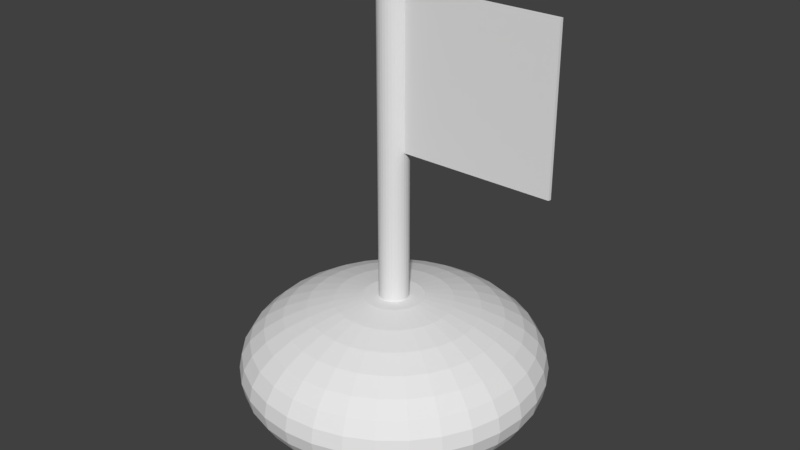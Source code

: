 # Source: Buoy.blend  (saved by Blender 2.79.0; exported with 4.5.12 LTS)
import bpy
from mathutils import Matrix  # noqa: F401  (used for matrix-valued properties, if any)

bpy.ops.wm.read_factory_settings(use_empty=True)
scene = bpy.context.scene
scene.name = 'Scene'

# ---- collections
col_collection_1 = bpy.data.collections.new('Collection 1'); scene.collection.children.link(col_collection_1)

# ---- materials (node trees are filled in below, after node groups)
mat_material_001 = bpy.data.materials.new('Material.001')
mat_material_001.alpha_threshold = 0.0
mat_material_001.use_transparent_shadow = False
mat_material_001.roughness = 0.5
mat_material_002 = bpy.data.materials.new('Material.002')
mat_material_002.alpha_threshold = 0.0
mat_material_002.use_transparent_shadow = False
mat_material_002.roughness = 0.5

# ---- material node trees

# ---- world
world_world = bpy.data.worlds.new('World'); scene.world = world_world
world_world.color = (0.05088, 0.05088, 0.05088)
world_world.use_sun_shadow = False
world_world.sun_shadow_jitter_overblur = 0.0
world_world.cycles.sampling_method = 'MANUAL'

# ---- meshes
me_sphere = bpy.data.meshes.new('Sphere')
me_sphere.from_pydata([(0.0, 0.01951, 0.04904), (0.0, 0.03827, 0.04619), (0.0, 0.05556, 0.04157), (0.0, 0.07071, 0.03536), (0.0, 0.08315, 0.02778), (0.0, 0.09239, 0.01913), (0.0, 0.09808, 0.009755), (0.0, 0.1, 3.713e-09), (0.0, 0.08315, -0.02778), (0.0, 0.01951, -0.04904), (0.003806, 0.01913, 0.04904), (0.007466, 0.03753, 0.04619), (0.01084, 0.05449, 0.04157), (0.01379, 0.06935, 0.03536), (0.01622, 0.08155, 0.02778), (0.01802, 0.09061, 0.01913), (0.01913, 0.09619, 0.009755), (0.01951, 0.09808, 3.713e-09), (0.01913, 0.09619, -0.009755), (0.01802, 0.09061, -0.01913), (0.01622, 0.08155, -0.02778), (0.01379, 0.06935, -0.03536), (0.01084, 0.05449, -0.04157), (0.007466, 0.03753, -0.04619), (0.003806, 0.01913, -0.04904), (0.007466, 0.01802, 0.04904), (0.01464, 0.03536, 0.04619), (0.02126, 0.05133, 0.04157), (0.02706, 0.06533, 0.03536), (0.03182, 0.07682, 0.02778), (0.03536, 0.08536, 0.01913), (0.03753, 0.09061, 0.009755), (0.03827, 0.09239, 3.713e-09), (0.03753, 0.09061, -0.009755), (0.03536, 0.08536, -0.01913), (0.03182, 0.07682, -0.02778), (0.02706, 0.06533, -0.03536), (0.02126, 0.05133, -0.04157), (0.01464, 0.03536, -0.04619), (0.007466, 0.01802, -0.04904), (0.01084, 0.01622, 0.04904), (0.02126, 0.03182, 0.04619), (0.03087, 0.04619, 0.04157), (0.03928, 0.05879, 0.03536), (0.04619, 0.06913, 0.02778), (0.05133, 0.07682, 0.01913), (0.05449, 0.08155, 0.009755), (0.05556, 0.08315, 3.713e-09), (0.05449, 0.08155, -0.009755), (0.05133, 0.07682, -0.01913), (0.04619, 0.06913, -0.02778), (0.03928, 0.05879, -0.03536), (0.03087, 0.04619, -0.04157), (0.02126, 0.03182, -0.04619), (0.01084, 0.01622, -0.04904), (0.01379, 0.01379, 0.04904), (0.02706, 0.02706, 0.04619), (0.03928, 0.03928, 0.04157), (0.05, 0.05, 0.03536), (0.05879, 0.05879, 0.02778), (0.06533, 0.06533, 0.01913), (0.06935, 0.06935, 0.009755), (0.07071, 0.07071, 3.713e-09), (0.06935, 0.06935, -0.009755), (0.06533, 0.06533, -0.01913), (0.05879, 0.05879, -0.02778), (0.05, 0.05, -0.03536), (0.03928, 0.03928, -0.04157), (0.02706, 0.02706, -0.04619), (0.01379, 0.01379, -0.04904), (0.01622, 0.01084, 0.04904), (0.03182, 0.02126, 0.04619), (0.04619, 0.03087, 0.04157), (0.05879, 0.03928, 0.03536), (0.06913, 0.04619, 0.02778), (0.07682, 0.05133, 0.01913), (0.08155, 0.05449, 0.009755), (0.08315, 0.05556, 3.713e-09), (0.08155, 0.05449, -0.009755), (0.07682, 0.05133, -0.01913), (0.06913, 0.04619, -0.02778), (0.05879, 0.03928, -0.03536), (0.04619, 0.03087, -0.04157), (0.03182, 0.02126, -0.04619), (0.01622, 0.01084, -0.04904), (0.01802, 0.007466, 0.04904), (0.03536, 0.01464, 0.04619), (0.05133, 0.02126, 0.04157), (0.06533, 0.02706, 0.03536), (0.07682, 0.03182, 0.02778), (0.08536, 0.03536, 0.01913), (0.09061, 0.03753, 0.009755), (0.09239, 0.03827, 3.713e-09), (0.09061, 0.03753, -0.009755), (0.08536, 0.03536, -0.01913), (0.07682, 0.03182, -0.02778), (0.06533, 0.02706, -0.03536), (0.05133, 0.02126, -0.04157), (0.03536, 0.01464, -0.04619), (0.01802, 0.007466, -0.04904), (0.01913, 0.003806, 0.04904), (0.03753, 0.007466, 0.04619), (0.05449, 0.01084, 0.04157), (0.06935, 0.01379, 0.03536), (0.08155, 0.01622, 0.02778), (0.09061, 0.01802, 0.01913), (0.09619, 0.01913, 0.009755), (0.09808, 0.01951, 3.713e-09), (0.09619, 0.01913, -0.009755), (0.09061, 0.01802, -0.01913), (0.08155, 0.01622, -0.02778), (0.06935, 0.01379, -0.03536), (0.05449, 0.01084, -0.04157), (0.03753, 0.007466, -0.04619), (0.01913, 0.003806, -0.04904), (0.01951, -3.252e-08, 0.04904), (0.03827, -3.089e-08, 0.04619), (0.05556, -3.322e-08, 0.04157), (0.07071, -3.695e-08, 0.03536), (0.08315, -4.16e-08, 0.02778), (0.09239, -4.533e-08, 0.01913), (0.09808, -2.67e-08, 0.009755), (0.1, -4.533e-08, 3.713e-09), (0.09808, -3.788e-08, -0.009755), (0.09239, -3.415e-08, -0.01913), (0.08315, -4.16e-08, -0.02778), (0.07071, -3.695e-08, -0.03536), (0.05556, -3.322e-08, -0.04157), (0.03827, -2.996e-08, -0.04619), (0.01951, -3.346e-08, -0.04904), (0.01913, -0.003806, 0.04904), (0.03753, -0.007466, 0.04619), (0.05449, -0.01084, 0.04157), (0.06935, -0.0138, 0.03536), (0.08155, -0.01622, 0.02778), (0.09061, -0.01802, 0.01913), (0.09619, -0.01913, 0.009755), (0.09808, -0.01951, 3.713e-09), (0.09619, -0.01913, -0.009755), (0.09061, -0.01802, -0.01913), (0.08155, -0.01622, -0.02778), (0.06935, -0.0138, -0.03536), (0.05449, -0.01084, -0.04157), (0.03753, -0.007466, -0.04619), (0.01913, -0.003806, -0.04904), (0.01802, -0.007466, 0.04904), (0.03536, -0.01464, 0.04619), (0.05133, -0.02126, 0.04157), (0.06533, -0.02706, 0.03536), (0.07682, -0.03182, 0.02778), (0.08536, -0.03536, 0.01913), (0.09061, -0.03753, 0.009755), (0.09239, -0.03827, 3.713e-09), (0.09061, -0.03753, -0.009755), (0.08536, -0.03536, -0.01913), (0.07682, -0.03182, -0.02778), (0.06533, -0.02706, -0.03536), (0.05133, -0.02126, -0.04157), (0.03536, -0.01464, -0.04619), (0.01802, -0.007466, -0.04904), (0.01622, -0.01084, 0.04904), (0.03182, -0.02126, 0.04619), (0.04619, -0.03087, 0.04157), (0.05879, -0.03928, 0.03536), (0.06913, -0.04619, 0.02778), (0.07682, -0.05133, 0.01913), (0.08155, -0.05449, 0.009755), (0.08315, -0.05556, 3.713e-09), (0.08155, -0.05449, -0.009755), (0.07682, -0.05133, -0.01913), (0.06913, -0.04619, -0.02778), (0.05879, -0.03928, -0.03536), (0.04619, -0.03087, -0.04157), (0.03182, -0.02126, -0.04619), (0.01622, -0.01084, -0.04904), (0.01379, -0.0138, 0.04904), (0.02706, -0.02706, 0.04619), (0.03928, -0.03928, 0.04157), (0.05, -0.05, 0.03536), (0.05879, -0.05879, 0.02778), (0.06533, -0.06533, 0.01913), (0.06935, -0.06935, 0.009755), (0.07071, -0.07071, 3.713e-09), (0.06935, -0.06935, -0.009755), (0.06533, -0.06533, -0.01913), (0.05879, -0.05879, -0.02778), (0.05, -0.05, -0.03536), (0.03928, -0.03928, -0.04157), (0.02706, -0.02706, -0.04619), (0.01379, -0.0138, -0.04904), (0.01084, -0.01622, 0.04904), (0.02126, -0.03182, 0.04619), (0.03087, -0.04619, 0.04157), (0.03928, -0.05879, 0.03536), (0.04619, -0.06913, 0.02778), (0.05133, -0.07682, 0.01913), (0.05449, -0.08155, 0.009755), (0.05556, -0.08315, 3.713e-09), (0.05449, -0.08155, -0.009755), (0.05133, -0.07682, -0.01913), (0.04619, -0.06913, -0.02778), (0.03928, -0.05879, -0.03536), (0.03087, -0.04619, -0.04157), (0.02126, -0.03182, -0.04619), (0.01084, -0.01622, -0.04904), (0.007466, -0.01802, 0.04904), (0.01464, -0.03536, 0.04619), (0.02126, -0.05133, 0.04157), (0.02706, -0.06533, 0.03536), (0.03182, -0.07682, 0.02778), (0.03536, -0.08536, 0.01913), (0.03753, -0.09061, 0.009755), (0.03827, -0.09239, 3.713e-09), (0.03753, -0.09061, -0.009755), (0.03536, -0.08536, -0.01913), (0.03182, -0.07682, -0.02778), (0.02706, -0.06533, -0.03536), (0.02126, -0.05133, -0.04157), (0.01464, -0.03536, -0.04619), (0.007466, -0.01802, -0.04904), (0.003806, -0.01913, 0.04904), (0.007466, -0.03753, 0.04619), (0.01084, -0.05449, 0.04157), (0.01379, -0.06935, 0.03536), (0.01622, -0.08155, 0.02778), (0.01802, -0.09061, 0.01913), (0.01913, -0.09619, 0.009755), (0.01951, -0.09808, 3.713e-09), (0.01913, -0.09619, -0.009755), (0.01802, -0.09061, -0.01913), (0.01622, -0.08155, -0.02778), (0.01379, -0.06935, -0.03536), (0.01084, -0.05449, -0.04157), (0.007466, -0.03753, -0.04619), (0.003806, -0.01913, -0.04904), (-8.609e-10, -0.01951, 0.04904), (-6.281e-10, -0.03827, 0.04619), (-2.956e-09, -0.05556, 0.04157), (-9.476e-09, -0.07071, 0.03536), (-1.972e-08, -0.08315, 0.02778), (-1.599e-08, -0.09239, 0.01913), (1.567e-08, -0.09808, 0.009755), (-1.413e-08, -0.1, 3.713e-09), (7.689e-10, -0.09808, -0.009755), (-4.819e-09, -0.09239, -0.01913), (-1.972e-08, -0.08315, -0.02778), (-9.476e-09, -0.07071, -0.03536), (-2.956e-09, -0.05556, -0.04157), (5.426e-09, -0.03827, -0.04619), (-2.724e-09, -0.01951, -0.04904), (0.0, -3.258e-08, -0.05), (-0.003806, -0.01913, 0.04904), (-0.007466, -0.03753, 0.04619), (-0.01084, -0.05449, 0.04157), (-0.01379, -0.06935, 0.03536), (-0.01622, -0.08155, 0.02778), (-0.01802, -0.09061, 0.01913), (-0.01913, -0.09619, 0.009755), (-0.01951, -0.09808, 3.713e-09), (-0.01913, -0.09619, -0.009755), (-0.01802, -0.09061, -0.01913), (-0.01622, -0.08155, -0.02778), (-0.01379, -0.06935, -0.03536), (-0.01084, -0.05449, -0.04157), (-0.007466, -0.03753, -0.04619), (-0.003806, -0.01913, -0.04904), (-0.007466, -0.01802, 0.04904), (-0.01464, -0.03536, 0.04619), (-0.02126, -0.05133, 0.04157), (-0.02706, -0.06533, 0.03536), (-0.03182, -0.07682, 0.02778), (-0.03536, -0.08536, 0.01913), (-0.03753, -0.09061, 0.009755), (-0.03827, -0.09239, 3.713e-09), (-0.03753, -0.09061, -0.009755), (-0.03536, -0.08536, -0.01913), (-0.03182, -0.07682, -0.02778), (-0.02706, -0.06533, -0.03536), (-0.02126, -0.05133, -0.04157), (-0.01464, -0.03536, -0.04619), (-0.007466, -0.01802, -0.04904), (-0.01084, -0.01622, 0.04904), (-0.02126, -0.03182, 0.04619), (-0.03087, -0.04619, 0.04157), (-0.03928, -0.05879, 0.03536), (-0.04619, -0.06913, 0.02778), (-0.05133, -0.07682, 0.01913), (-0.05449, -0.08155, 0.009755), (-0.05556, -0.08315, 3.713e-09), (-0.05449, -0.08155, -0.009755), (-0.05133, -0.07682, -0.01913), (-0.04619, -0.06913, -0.02778), (-0.03928, -0.05879, -0.03536), (-0.03087, -0.04619, -0.04157), (-0.02126, -0.03182, -0.04619), (-0.01084, -0.01622, -0.04904), (-0.01379, -0.0138, 0.04904), (-0.02706, -0.02706, 0.04619), (-0.03928, -0.03928, 0.04157), (-0.05, -0.05, 0.03536), (-0.05879, -0.05879, 0.02778), (-0.06533, -0.06533, 0.01913), (-0.06935, -0.06935, 0.009755), (-0.07071, -0.07071, 3.713e-09), (-0.06935, -0.06935, -0.009755), (-0.06533, -0.06533, -0.01913), (-0.05879, -0.05879, -0.02778), (-0.05, -0.05, -0.03536), (-0.03928, -0.03928, -0.04157), (-0.02706, -0.02706, -0.04619), (-0.01379, -0.01379, -0.04904), (-0.01622, -0.01084, 0.04904), (-0.03182, -0.02126, 0.04619), (-0.04619, -0.03087, 0.04157), (-0.05879, -0.03928, 0.03536), (-0.06913, -0.04619, 0.02778), (-0.07682, -0.05133, 0.01913), (-0.08155, -0.05449, 0.009755), (-0.08315, -0.05556, 3.713e-09), (-0.08155, -0.05449, -0.009755), (-0.07682, -0.05133, -0.01913), (-0.06913, -0.04619, -0.02778), (-0.05879, -0.03928, -0.03536), (-0.04619, -0.03087, -0.04157), (-0.03182, -0.02126, -0.04619), (-0.01622, -0.01084, -0.04904), (-0.01802, -0.007466, 0.04904), (-0.03536, -0.01464, 0.04619), (-0.05133, -0.02126, 0.04157), (-0.06533, -0.02706, 0.03536), (-0.07682, -0.03182, 0.02778), (-0.08536, -0.03536, 0.01913), (-0.09061, -0.03753, 0.009755), (-0.09239, -0.03827, 3.713e-09), (-0.09061, -0.03753, -0.009755), (-0.08536, -0.03536, -0.01913), (-0.07682, -0.03182, -0.02778), (-0.06533, -0.02706, -0.03536), (-0.05133, -0.02126, -0.04157), (-0.03536, -0.01464, -0.04619), (-0.01802, -0.007466, -0.04904), (-0.01913, -0.003806, 0.04904), (-0.03753, -0.007466, 0.04619), (-0.05449, -0.01084, 0.04157), (-0.06935, -0.01379, 0.03536), (-0.08155, -0.01622, 0.02778), (-0.09061, -0.01802, 0.01913), (-0.09619, -0.01913, 0.009755), (-0.09808, -0.01951, 3.713e-09), (-0.09619, -0.01913, -0.009755), (-0.09061, -0.01802, -0.01913), (-0.08155, -0.01622, -0.02778), (-0.06935, -0.01379, -0.03536), (-0.05449, -0.01084, -0.04157), (-0.03753, -0.007466, -0.04619), (-0.01913, -0.003806, -0.04904), (-0.01951, -3.066e-08, 0.04904), (-0.03827, -2.95e-08, 0.04619), (-0.05556, -2.577e-08, 0.04157), (-0.07071, -2.112e-08, 0.03536), (-0.08315, -6.261e-10, 0.02778), (-0.09239, -8.077e-09, 0.01913), (-0.09808, -4.719e-08, 0.009755), (-0.1, -8.077e-09, 3.713e-09), (-0.09808, -3.415e-08, -0.009755), (-0.09239, -1.553e-08, -0.01913), (-0.08315, -6.261e-10, -0.02778), (-0.07071, -2.112e-08, -0.03536), (-0.05556, -2.577e-08, -0.04157), (-0.03827, -3.089e-08, -0.04619), (-0.01951, -2.81e-08, -0.04904), (-0.01913, 0.003806, 0.04904), (-0.03753, 0.007466, 0.04619), (-0.05449, 0.01084, 0.04157), (-0.06935, 0.01379, 0.03536), (-0.08155, 0.01622, 0.02778), (-0.09061, 0.01802, 0.01913), (-0.09619, 0.01913, 0.009755), (-0.09808, 0.01951, 3.713e-09), (-0.09619, 0.01913, -0.009755), (-0.09061, 0.01802, -0.01913), (-0.08155, 0.01622, -0.02778), (-0.06935, 0.01379, -0.03536), (-0.05449, 0.01084, -0.04157), (-0.03753, 0.007466, -0.04619), (-0.01913, 0.003806, -0.04904), (-0.01802, 0.007466, 0.04904), (-0.03536, 0.01464, 0.04619), (-0.05133, 0.02126, 0.04157), (-0.06533, 0.02706, 0.03536), (-0.07682, 0.03182, 0.02778), (-0.08536, 0.03536, 0.01913), (-0.09061, 0.03753, 0.009755), (-0.09239, 0.03827, 3.713e-09), (-0.09061, 0.03753, -0.009755), (-0.08536, 0.03536, -0.01913), (-0.07682, 0.03182, -0.02778), (-0.06533, 0.02706, -0.03536), (-0.05133, 0.02126, -0.04157), (-0.03536, 0.01464, -0.04619), (-0.01802, 0.007466, -0.04904), (-0.01622, 0.01084, 0.04904), (-0.03182, 0.02126, 0.04619), (-0.04619, 0.03087, 0.04157), (-0.05879, 0.03928, 0.03536), (-0.06913, 0.04619, 0.02778), (-0.07682, 0.05133, 0.01913), (-0.08155, 0.05449, 0.009755), (-0.08315, 0.05556, 3.713e-09), (-0.08155, 0.05449, -0.009755), (-0.07682, 0.05133, -0.01913), (-0.06913, 0.04619, -0.02778), (-0.05879, 0.03928, -0.03536), (-0.04619, 0.03087, -0.04157), (-0.03182, 0.02126, -0.04619), (-0.01622, 0.01084, -0.04904), (-0.01379, 0.01379, 0.04904), (-0.02706, 0.02706, 0.04619), (-0.03928, 0.03928, 0.04157), (-0.05, 0.05, 0.03536), (-0.05879, 0.05879, 0.02778), (-0.06533, 0.06533, 0.01913), (-0.06935, 0.06935, 0.009755), (-0.07071, 0.07071, 3.713e-09), (-0.06935, 0.06935, -0.009755), (-0.06533, 0.06533, -0.01913), (-0.05879, 0.05879, -0.02778), (-0.05, 0.05, -0.03536), (-0.03928, 0.03928, -0.04157), (-0.02706, 0.02706, -0.04619), (-0.01379, 0.01379, -0.04904), (-0.01084, 0.01622, 0.04904), (-0.02126, 0.03182, 0.04619), (-0.03087, 0.04619, 0.04157), (-0.03928, 0.05879, 0.03536), (-0.04619, 0.06913, 0.02778), (-0.05133, 0.07682, 0.01913), (-0.05449, 0.08155, 0.009755), (-0.05556, 0.08315, 3.713e-09), (-0.05449, 0.08155, -0.009755), (-0.05133, 0.07682, -0.01913), (-0.04619, 0.06913, -0.02778), (-0.03928, 0.05879, -0.03536), (-0.03087, 0.04619, -0.04157), (-0.02126, 0.03182, -0.04619), (-0.01084, 0.01622, -0.04904), (-0.007466, 0.01802, 0.04904), (-0.01464, 0.03536, 0.04619), (-0.02126, 0.05133, 0.04157), (-0.02706, 0.06533, 0.03536), (-0.03182, 0.07682, 0.02778), (-0.03536, 0.08536, 0.01913), (-0.03753, 0.09061, 0.009755), (-0.03827, 0.09239, 3.713e-09), (-0.03753, 0.09061, -0.009755), (-0.03536, 0.08536, -0.01913), (-0.03182, 0.07682, -0.02778), (-0.02706, 0.06533, -0.03536), (-0.02126, 0.05133, -0.04157), (-0.01464, 0.03536, -0.04619), (-0.007466, 0.01802, -0.04904), (-0.003806, 0.01913, 0.04904), (-0.007466, 0.03753, 0.04619), (-0.01084, 0.05449, 0.04157), (-0.01379, 0.06935, 0.03536), (-0.01622, 0.08155, 0.02778), (-0.01802, 0.09061, 0.01913), (-0.01913, 0.09619, 0.009755), (-0.01951, 0.09808, 3.713e-09), (-0.01913, 0.09619, -0.009755), (-0.01802, 0.09061, -0.01913), (-0.01622, 0.08155, -0.02778), (-0.01379, 0.06935, -0.03536), (-0.01084, 0.05449, -0.04157), (-0.007466, 0.03753, -0.04619), (-0.003806, 0.01913, -0.04904), (4.494e-09, 0.09808, -0.009755), (3.43e-08, 0.09239, -0.01913), (2.219e-08, 0.07071, -0.03536), (1.288e-08, 0.05556, -0.04157), (5.891e-09, 0.03827, -0.04619), (1.808e-09, 0.009755, 0.04904), (0.001903, 0.009567, 0.04904), (0.003733, 0.009012, 0.04904), (0.005419, 0.008111, 0.04904), (0.006897, 0.006897, 0.04904), (0.008111, 0.005419, 0.04904), (0.009012, 0.003733, 0.04904), (0.009567, 0.001903, 0.04904), (0.009755, -3.169e-08, 0.04904), (0.009567, -0.001903, 0.04904), (0.009012, -0.003733, 0.04904), (0.008111, -0.005419, 0.04904), (0.006897, -0.006898, 0.04904), (0.005419, -0.008111, 0.04904), (0.003733, -0.009012, 0.04904), (0.001903, -0.009567, 0.04904), (1.378e-09, -0.009755, 0.04904), (-0.001903, -0.009567, 0.04904), (-0.003733, -0.009012, 0.04904), (-0.005419, -0.008111, 0.04904), (-0.006897, -0.006898, 0.04904), (-0.008111, -0.005419, 0.04904), (-0.009012, -0.003733, 0.04904), (-0.009567, -0.001903, 0.04904), (-0.009755, -3.076e-08, 0.04904), (-0.009567, 0.001903, 0.04904), (-0.009012, 0.003733, 0.04904), (-0.008111, 0.005419, 0.04904), (-0.006897, 0.006897, 0.04904), (-0.005419, 0.008111, 0.04904), (-0.003733, 0.009012, 0.04904), (-0.001903, 0.009567, 0.04904), (1.808e-09, 0.009755, 0.249), (0.001903, 0.009567, 0.249), (0.003733, 0.009012, 0.249), (0.005419, 0.008111, 0.249), (0.006897, 0.006897, 0.249), (0.008111, 0.005419, 0.249), (0.009012, 0.003733, 0.249), (0.009567, 0.001903, 0.249), (0.009755, -3.169e-08, 0.249), (0.009567, -0.001903, 0.249), (0.009012, -0.003733, 0.249), (0.008111, -0.005419, 0.249), (0.006897, -0.006898, 0.249), (0.005419, -0.008111, 0.249), (0.003733, -0.009012, 0.249), (0.001903, -0.009567, 0.249), (1.378e-09, -0.009755, 0.249), (-0.001903, -0.009567, 0.249), (-0.003733, -0.009012, 0.249), (-0.005419, -0.008111, 0.249), (-0.006897, -0.006898, 0.249), (-0.008111, -0.005419, 0.249), (-0.009012, -0.003733, 0.249), (-0.009567, -0.001903, 0.249), (-0.009755, -3.076e-08, 0.249), (-0.009567, 0.001903, 0.249), (-0.009012, 0.003733, 0.249), (-0.008111, 0.005419, 0.249), (-0.006897, 0.006897, 0.249), (-0.005419, 0.008111, 0.249), (-0.003733, 0.009012, 0.249), (-0.001903, 0.009567, 0.249), (0.1098, -3.169e-08, 0.249), (0.1096, -0.001903, 0.249), (0.1098, -3.169e-08, 0.149), (0.1096, -0.001903, 0.149), (0.009755, -3.169e-08, 0.149), (0.009567, -0.001903, 0.149)], [], [(9, 480, 23, 24), (7, 6, 16, 17), (250, 9, 24), (476, 7, 17, 18), (1, 0, 10, 11), (477, 476, 18, 19), (2, 1, 11, 12), (8, 477, 19, 20), (3, 2, 12, 13), (478, 8, 20, 21), (4, 3, 13, 14), (479, 478, 21, 22), (5, 4, 14, 15), (480, 479, 22, 23), (6, 5, 15, 16), (23, 22, 37, 38), (16, 15, 30, 31), (24, 23, 38, 39), (17, 16, 31, 32), (250, 24, 39), (18, 17, 32, 33), (11, 10, 25, 26), (19, 18, 33, 34), (12, 11, 26, 27), (20, 19, 34, 35), (13, 12, 27, 28), (21, 20, 35, 36), (14, 13, 28, 29), (22, 21, 36, 37), (15, 14, 29, 30), (27, 26, 41, 42), (35, 34, 49, 50), (28, 27, 42, 43), (36, 35, 50, 51), (29, 28, 43, 44), (37, 36, 51, 52), (30, 29, 44, 45), (38, 37, 52, 53), (31, 30, 45, 46), (39, 38, 53, 54), (32, 31, 46, 47), (250, 39, 54), (33, 32, 47, 48), (26, 25, 40, 41), (34, 33, 48, 49), (46, 45, 60, 61), (54, 53, 68, 69), (47, 46, 61, 62), (250, 54, 69), (48, 47, 62, 63), (41, 40, 55, 56), (49, 48, 63, 64), (42, 41, 56, 57), (50, 49, 64, 65), (43, 42, 57, 58), (51, 50, 65, 66), (44, 43, 58, 59), (52, 51, 66, 67), (45, 44, 59, 60), (53, 52, 67, 68), (65, 64, 79, 80), (58, 57, 72, 73), (66, 65, 80, 81), (59, 58, 73, 74), (67, 66, 81, 82), (60, 59, 74, 75), (68, 67, 82, 83), (61, 60, 75, 76), (69, 68, 83, 84), (62, 61, 76, 77), (250, 69, 84), (63, 62, 77, 78), (56, 55, 70, 71), (64, 63, 78, 79), (57, 56, 71, 72), (84, 83, 98, 99), (77, 76, 91, 92), (250, 84, 99), (78, 77, 92, 93), (71, 70, 85, 86), (79, 78, 93, 94), (72, 71, 86, 87), (80, 79, 94, 95), (73, 72, 87, 88), (81, 80, 95, 96), (74, 73, 88, 89), (82, 81, 96, 97), (75, 74, 89, 90), (83, 82, 97, 98), (76, 75, 90, 91), (96, 95, 110, 111), (89, 88, 103, 104), (97, 96, 111, 112), (90, 89, 104, 105), (98, 97, 112, 113), (91, 90, 105, 106), (99, 98, 113, 114), (92, 91, 106, 107), (250, 99, 114), (93, 92, 107, 108), (86, 85, 100, 101), (94, 93, 108, 109), (87, 86, 101, 102), (95, 94, 109, 110), (88, 87, 102, 103), (250, 114, 129), (108, 107, 122, 123), (101, 100, 115, 116), (109, 108, 123, 124), (102, 101, 116, 117), (110, 109, 124, 125), (103, 102, 117, 118), (111, 110, 125, 126), (104, 103, 118, 119), (112, 111, 126, 127), (105, 104, 119, 120), (113, 112, 127, 128), (106, 105, 120, 121), (114, 113, 128, 129), (107, 106, 121, 122), (119, 118, 133, 134), (127, 126, 141, 142), (120, 119, 134, 135), (128, 127, 142, 143), (121, 120, 135, 136), (129, 128, 143, 144), (122, 121, 136, 137), (250, 129, 144), (123, 122, 137, 138), (116, 115, 130, 131), (124, 123, 138, 139), (117, 116, 131, 132), (125, 124, 139, 140), (118, 117, 132, 133), (126, 125, 140, 141), (138, 137, 152, 153), (131, 130, 145, 146), (139, 138, 153, 154), (132, 131, 146, 147), (140, 139, 154, 155), (133, 132, 147, 148), (141, 140, 155, 156), (134, 133, 148, 149), (142, 141, 156, 157), (135, 134, 149, 150), (143, 142, 157, 158), (136, 135, 150, 151), (144, 143, 158, 159), (137, 136, 151, 152), (250, 144, 159), (157, 156, 171, 172), (150, 149, 164, 165), (158, 157, 172, 173), (151, 150, 165, 166), (159, 158, 173, 174), (152, 151, 166, 167), (250, 159, 174), (153, 152, 167, 168), (146, 145, 160, 161), (154, 153, 168, 169), (147, 146, 161, 162), (155, 154, 169, 170), (148, 147, 162, 163), (156, 155, 170, 171), (149, 148, 163, 164), (161, 160, 175, 176), (169, 168, 183, 184), (162, 161, 176, 177), (170, 169, 184, 185), (163, 162, 177, 178), (171, 170, 185, 186), (164, 163, 178, 179), (172, 171, 186, 187), (165, 164, 179, 180), (173, 172, 187, 188), (166, 165, 180, 181), (174, 173, 188, 189), (167, 166, 181, 182), (250, 174, 189), (168, 167, 182, 183), (180, 179, 194, 195), (188, 187, 202, 203), (181, 180, 195, 196), (189, 188, 203, 204), (182, 181, 196, 197), (250, 189, 204), (183, 182, 197, 198), (176, 175, 190, 191), (184, 183, 198, 199), (177, 176, 191, 192), (185, 184, 199, 200), (178, 177, 192, 193), (186, 185, 200, 201), (179, 178, 193, 194), (187, 186, 201, 202), (199, 198, 213, 214), (192, 191, 206, 207), (200, 199, 214, 215), (193, 192, 207, 208), (201, 200, 215, 216), (194, 193, 208, 209), (202, 201, 216, 217), (195, 194, 209, 210), (203, 202, 217, 218), (196, 195, 210, 211), (204, 203, 218, 219), (197, 196, 211, 212), (250, 204, 219), (198, 197, 212, 213), (191, 190, 205, 206), (218, 217, 232, 233), (211, 210, 225, 226), (219, 218, 233, 234), (212, 211, 226, 227), (250, 219, 234), (213, 212, 227, 228), (206, 205, 220, 221), (214, 213, 228, 229), (207, 206, 221, 222), (215, 214, 229, 230), (208, 207, 222, 223), (216, 215, 230, 231), (209, 208, 223, 224), (217, 216, 231, 232), (210, 209, 224, 225), (230, 229, 244, 245), (223, 222, 237, 238), (231, 230, 245, 246), (224, 223, 238, 239), (232, 231, 246, 247), (225, 224, 239, 240), (233, 232, 247, 248), (226, 225, 240, 241), (234, 233, 248, 249), (227, 226, 241, 242), (250, 234, 249), (228, 227, 242, 243), (221, 220, 235, 236), (229, 228, 243, 244), (222, 221, 236, 237), (249, 248, 264, 265), (242, 241, 257, 258), (250, 249, 265), (243, 242, 258, 259), (236, 235, 251, 252), (244, 243, 259, 260), (237, 236, 252, 253), (245, 244, 260, 261), (238, 237, 253, 254), (246, 245, 261, 262), (239, 238, 254, 255), (247, 246, 262, 263), (240, 239, 255, 256), (248, 247, 263, 264), (241, 240, 256, 257), (254, 253, 268, 269), (262, 261, 276, 277), (255, 254, 269, 270), (263, 262, 277, 278), (256, 255, 270, 271), (264, 263, 278, 279), (257, 256, 271, 272), (265, 264, 279, 280), (258, 257, 272, 273), (250, 265, 280), (259, 258, 273, 274), (252, 251, 266, 267), (260, 259, 274, 275), (253, 252, 267, 268), (261, 260, 275, 276), (273, 272, 287, 288), (250, 280, 295), (274, 273, 288, 289), (267, 266, 281, 282), (275, 274, 289, 290), (268, 267, 282, 283), (276, 275, 290, 291), (269, 268, 283, 284), (277, 276, 291, 292), (270, 269, 284, 285), (278, 277, 292, 293), (271, 270, 285, 286), (279, 278, 293, 294), (272, 271, 286, 287), (280, 279, 294, 295), (292, 291, 306, 307), (285, 284, 299, 300), (293, 292, 307, 308), (286, 285, 300, 301), (294, 293, 308, 309), (287, 286, 301, 302), (295, 294, 309, 310), (288, 287, 302, 303), (250, 295, 310), (289, 288, 303, 304), (282, 281, 296, 297), (290, 289, 304, 305), (283, 282, 297, 298), (291, 290, 305, 306), (284, 283, 298, 299), (250, 310, 325), (304, 303, 318, 319), (297, 296, 311, 312), (305, 304, 319, 320), (298, 297, 312, 313), (306, 305, 320, 321), (299, 298, 313, 314), (307, 306, 321, 322), (300, 299, 314, 315), (308, 307, 322, 323), (301, 300, 315, 316), (309, 308, 323, 324), (302, 301, 316, 317), (310, 309, 324, 325), (303, 302, 317, 318), (315, 314, 329, 330), (323, 322, 337, 338), (316, 315, 330, 331), (324, 323, 338, 339), (317, 316, 331, 332), (325, 324, 339, 340), (318, 317, 332, 333), (250, 325, 340), (319, 318, 333, 334), (312, 311, 326, 327), (320, 319, 334, 335), (313, 312, 327, 328), (321, 320, 335, 336), (314, 313, 328, 329), (322, 321, 336, 337), (334, 333, 348, 349), (327, 326, 341, 342), (335, 334, 349, 350), (328, 327, 342, 343), (336, 335, 350, 351), (329, 328, 343, 344), (337, 336, 351, 352), (330, 329, 344, 345), (338, 337, 352, 353), (331, 330, 345, 346), (339, 338, 353, 354), (332, 331, 346, 347), (340, 339, 354, 355), (333, 332, 347, 348), (250, 340, 355), (353, 352, 367, 368), (346, 345, 360, 361), (354, 353, 368, 369), (347, 346, 361, 362), (355, 354, 369, 370), (348, 347, 362, 363), (250, 355, 370), (349, 348, 363, 364), (342, 341, 356, 357), (350, 349, 364, 365), (343, 342, 357, 358), (351, 350, 365, 366), (344, 343, 358, 359), (352, 351, 366, 367), (345, 344, 359, 360), (365, 364, 379, 380), (358, 357, 372, 373), (366, 365, 380, 381), (359, 358, 373, 374), (367, 366, 381, 382), (360, 359, 374, 375), (368, 367, 382, 383), (361, 360, 375, 376), (369, 368, 383, 384), (362, 361, 376, 377), (370, 369, 384, 385), (363, 362, 377, 378), (250, 370, 385), (364, 363, 378, 379), (357, 356, 371, 372), (384, 383, 398, 399), (377, 376, 391, 392), (385, 384, 399, 400), (378, 377, 392, 393), (250, 385, 400), (379, 378, 393, 394), (372, 371, 386, 387), (380, 379, 394, 395), (373, 372, 387, 388), (381, 380, 395, 396), (374, 373, 388, 389), (382, 381, 396, 397), (375, 374, 389, 390), (383, 382, 397, 398), (376, 375, 390, 391), (388, 387, 402, 403), (396, 395, 410, 411), (389, 388, 403, 404), (397, 396, 411, 412), (390, 389, 404, 405), (398, 397, 412, 413), (391, 390, 405, 406), (399, 398, 413, 414), (392, 391, 406, 407), (400, 399, 414, 415), (393, 392, 407, 408), (250, 400, 415), (394, 393, 408, 409), (387, 386, 401, 402), (395, 394, 409, 410), (407, 406, 421, 422), (415, 414, 429, 430), (408, 407, 422, 423), (250, 415, 430), (409, 408, 423, 424), (402, 401, 416, 417), (410, 409, 424, 425), (403, 402, 417, 418), (411, 410, 425, 426), (404, 403, 418, 419), (412, 411, 426, 427), (405, 404, 419, 420), (413, 412, 427, 428), (406, 405, 420, 421), (414, 413, 428, 429), (426, 425, 440, 441), (419, 418, 433, 434), (427, 426, 441, 442), (420, 419, 434, 435), (428, 427, 442, 443), (421, 420, 435, 436), (429, 428, 443, 444), (422, 421, 436, 437), (430, 429, 444, 445), (423, 422, 437, 438), (250, 430, 445), (424, 423, 438, 439), (417, 416, 431, 432), (425, 424, 439, 440), (418, 417, 432, 433), (445, 444, 459, 460), (438, 437, 452, 453), (250, 445, 460), (439, 438, 453, 454), (432, 431, 446, 447), (440, 439, 454, 455), (433, 432, 447, 448), (441, 440, 455, 456), (434, 433, 448, 449), (442, 441, 456, 457), (435, 434, 449, 450), (443, 442, 457, 458), (436, 435, 450, 451), (444, 443, 458, 459), (437, 436, 451, 452), (449, 448, 463, 464), (457, 456, 471, 472), (450, 449, 464, 465), (458, 457, 472, 473), (451, 450, 465, 466), (459, 458, 473, 474), (452, 451, 466, 467), (460, 459, 474, 475), (453, 452, 467, 468), (250, 460, 475), (454, 453, 468, 469), (447, 446, 461, 462), (455, 454, 469, 470), (448, 447, 462, 463), (456, 455, 470, 471), (468, 467, 6, 7), (250, 475, 9), (469, 468, 7, 476), (462, 461, 0, 1), (470, 469, 476, 477), (463, 462, 1, 2), (471, 470, 477, 8), (464, 463, 2, 3), (472, 471, 8, 478), (465, 464, 3, 4), (473, 472, 478, 479), (466, 465, 4, 5), (474, 473, 479, 480), (467, 466, 5, 6), (475, 474, 480, 9), (100, 85, 487, 488), (220, 205, 495, 496), (461, 446, 511, 512), (0, 461, 512, 481), (55, 40, 484, 485), (175, 160, 492, 493), (416, 401, 508, 509), (341, 326, 503, 504), (296, 281, 500, 501), (130, 115, 489, 490), (251, 235, 497, 498), (371, 356, 505, 506), (85, 70, 486, 487), (446, 431, 510, 511), (115, 100, 488, 489), (281, 266, 499, 500), (205, 190, 494, 495), (326, 311, 502, 503), (160, 145, 491, 492), (40, 25, 483, 484), (401, 386, 507, 508), (311, 296, 501, 502), (235, 220, 496, 497), (356, 341, 504, 505), (190, 175, 493, 494), (70, 55, 485, 486), (431, 416, 509, 510), (10, 0, 481, 482), (25, 10, 482, 483), (386, 371, 506, 507), (266, 251, 498, 499), (145, 130, 490, 491), (486, 485, 517, 518), (481, 512, 544, 513), (500, 499, 531, 532), (487, 486, 518, 519), (501, 500, 532, 533), (488, 487, 519, 520), (502, 501, 533, 534), (489, 549, 550, 490), (503, 502, 534, 535), (491, 490, 550), (504, 503, 535, 536), (505, 504, 536, 537), (492, 491, 523, 524), (506, 505, 537, 538), (493, 492, 524, 525), (507, 506, 538, 539), (494, 493, 525, 526), (508, 507, 539, 540), (495, 494, 526, 527), (482, 481, 513, 514), (509, 508, 540, 541), (496, 495, 527, 528), (483, 482, 514, 515), (510, 509, 541, 542), (497, 496, 528, 529), (484, 483, 515, 516), (511, 510, 542, 543), (498, 497, 529, 530), (485, 484, 516, 517), (512, 511, 543, 544), (499, 498, 530, 531), (514, 513, 544, 543, 542, 541, 540, 539, 538, 537, 536, 535, 534, 533, 532, 531, 530, 529, 528, 527, 526, 525, 524, 523, 522, 521, 520, 519, 518, 517, 516, 515), (521, 522, 546, 545), (545, 546, 548, 547), (547, 548, 550, 549), (522, 523, 491, 550), (488, 549, 489), (521, 549, 488, 520), (522, 550, 548, 546), (545, 547, 549, 521)])
me_sphere.polygons.foreach_set('material_index', [0, 0, 0, 0, 0, 0, 0, 0, 0, 0, 0, 0, 0, 0, 0, 0, 0, 0, 0, 0, 0, 0, 0, 0, 0, 0, 0, 0, 0, 0, 0, 0, 0, 0, 0, 0, 0, 0, 0, 0, 0, 0, 0, 0, 0, 0, 0, 0, 0, 0, 0, 0, 0, 0, 0, 0, 0, 0, 0, 0, 0, 0, 0, 0, 0, 0, 0, 0, 0, 0, 0, 0, 0, 0, 0, 0, 0, 0, 0, 0, 0, 0, 0, 0, 0, 0, 0, 0, 0, 0, 0, 0, 0, 0, 0, 0, 0, 0, 0, 0, 0, 0, 0, 0, 0, 0, 0, 0, 0, 0, 0, 0, 0, 0, 0, 0, 0, 0, 0, 0, 0, 0, 0, 0, 0, 0, 0, 0, 0, 0, 0, 0, 0, 0, 0, 0, 0, 0, 0, 0, 0, 0, 0, 0, 0, 0, 0, 0, 0, 0, 0, 0, 0, 0, 0, 0, 0, 0, 0, 0, 0, 0, 0, 0, 0, 0, 0, 0, 0, 0, 0, 0, 0, 0, 0, 0, 0, 0, 0, 0, 0, 0, 0, 0, 0, 0, 0, 0, 0, 0, 0, 0, 0, 0, 0, 0, 0, 0, 0, 0, 0, 0, 0, 0, 0, 0, 0, 0, 0, 0, 0, 0, 0, 0, 0, 0, 0, 0, 0, 0, 0, 0, 0, 0, 0, 0, 0, 0, 0, 0, 0, 0, 0, 0, 0, 0, 0, 0, 0, 0, 0, 0, 0, 0, 0, 0, 0, 0, 0, 0, 0, 0, 0, 0, 0, 0, 0, 0, 0, 0, 0, 0, 0, 0, 0, 0, 0, 0, 0, 0, 0, 0, 0, 0, 0, 0, 0, 0, 0, 0, 0, 0, 0, 0, 0, 0, 0, 0, 0, 0, 0, 0, 0, 0, 0, 0, 0, 0, 0, 0, 0, 0, 0, 0, 0, 0, 0, 0, 0, 0, 0, 0, 0, 0, 0, 0, 0, 0, 0, 0, 0, 0, 0, 0, 0, 0, 0, 0, 0, 0, 0, 0, 0, 0, 0, 0, 0, 0, 0, 0, 0, 0, 0, 0, 0, 0, 0, 0, 0, 0, 0, 0, 0, 0, 0, 0, 0, 0, 0, 0, 0, 0, 0, 0, 0, 0, 0, 0, 0, 0, 0, 0, 0, 0, 0, 0, 0, 0, 0, 0, 0, 0, 0, 0, 0, 0, 0, 0, 0, 0, 0, 0, 0, 0, 0, 0, 0, 0, 0, 0, 0, 0, 0, 0, 0, 0, 0, 0, 0, 0, 0, 0, 0, 0, 0, 0, 0, 0, 0, 0, 0, 0, 0, 0, 0, 0, 0, 0, 0, 0, 0, 0, 0, 0, 0, 0, 0, 0, 0, 0, 0, 0, 0, 0, 0, 0, 0, 0, 0, 0, 0, 0, 0, 0, 0, 0, 0, 0, 0, 0, 0, 0, 0, 0, 0, 0, 0, 0, 0, 0, 0, 0, 0, 0, 0, 0, 0, 0, 0, 0, 0, 0, 0, 0, 0, 0, 0, 0, 0, 0, 0, 0, 0, 0, 0, 0, 0, 0, 0, 0, 0, 0, 0, 0, 0, 0, 0, 0, 0, 0, 0, 0, 0, 0, 0, 0, 0, 0, 0, 0, 0, 0, 0, 0, 0, 0, 0, 0, 0, 0, 0, 0, 0, 0, 0, 0, 0, 0, 0, 0, 0, 0, 0, 0, 1, 1, 1, 0, 0, 0, 1, 1])
me_sphere.materials.append(mat_material_001)
me_sphere.materials.append(mat_material_002)
me_sphere.use_remesh_preserve_volume = False
me_sphere.use_remesh_preserve_attributes = False
me_sphere.use_mirror_vertex_groups = False
me_sphere.update()

# ---- objects
ob_sphere = bpy.data.objects.new('Sphere', me_sphere)

# ---- transforms, parenting, visibility, modifiers, constraints
ob_sphere.location = (0.0, 0.0, 0.0)
ob_sphere.lineart.crease_threshold = 0.0

# ---- collection membership
col_collection_1.objects.link(ob_sphere)

# ---- scene / render settings (as saved in the file)
scene.frame_start = 1; scene.frame_end = 250; scene.frame_set(1)
scene.render.engine = 'BLENDER_EEVEE_NEXT'
scene.render.resolution_percentage = 50
scene.render.dither_intensity = 0.0
scene.cycles.use_denoising = False
scene.cycles.samples = 128
scene.cycles.sampling_pattern = 'TABULATED_SOBOL'
scene.cycles.use_adaptive_sampling = False
scene.cycles.use_light_tree = False
scene.cycles.blur_glossy = 0.0
scene.cycles.sample_clamp_indirect = 0.0
scene.view_settings.view_transform = 'Standard'
bpy.context.view_layer.update()

# ---- added for rendering (the .blend has no active camera and no usable light): camera, sun
cam_auto = bpy.data.cameras.new('AutoCamera')
cam_auto.lens = 50.0
cam_auto.sensor_width = 36.0
cam_auto.clip_end = 1000.0
ob_auto_camera = bpy.data.objects.new('AutoCamera', cam_auto)
scene.collection.objects.link(ob_auto_camera)
ob_auto_camera.location = (0.390177, -0.46236, 0.407759)
ob_auto_camera.rotation_euler = (1.09748, -7.21219e-08, 0.694738)
scene.camera = ob_auto_camera
light_auto_sun = bpy.data.lights.new('AutoSun', 'SUN')
light_auto_sun.energy = 3.0
light_auto_sun.angle = 0.0523599
ob_auto_sun = bpy.data.objects.new('AutoSun', light_auto_sun)
scene.collection.objects.link(ob_auto_sun)
ob_auto_sun.rotation_euler = (0.872665, 0.174533, 0.523599)
bpy.context.view_layer.update()
